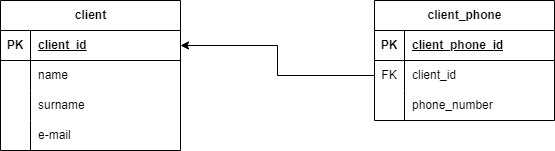

The diagram above was exported from draw.io. Its source (the exported page's mxGraphModel, read from the mxfile embedded in the PNG):
<mxGraphModel dx="1434" dy="782" grid="1" gridSize="10" guides="1" tooltips="1" connect="1" arrows="1" fold="1" page="1" pageScale="1" pageWidth="827" pageHeight="1169" math="0" shadow="0">
  <root>
    <mxCell id="0" />
    <mxCell id="1" parent="0" />
    <mxCell id="lUIeVY4aNrXcMfVQVelG-1" value="client" style="shape=table;startSize=30;container=1;collapsible=1;childLayout=tableLayout;fixedRows=1;rowLines=0;fontStyle=1;align=center;resizeLast=1;html=1;" vertex="1" parent="1">
      <mxGeometry x="40" y="40" width="180" height="150" as="geometry" />
    </mxCell>
    <mxCell id="lUIeVY4aNrXcMfVQVelG-2" value="" style="shape=tableRow;horizontal=0;startSize=0;swimlaneHead=0;swimlaneBody=0;fillColor=none;collapsible=0;dropTarget=0;points=[[0,0.5],[1,0.5]];portConstraint=eastwest;top=0;left=0;right=0;bottom=1;" vertex="1" parent="lUIeVY4aNrXcMfVQVelG-1">
      <mxGeometry y="30" width="180" height="30" as="geometry" />
    </mxCell>
    <mxCell id="lUIeVY4aNrXcMfVQVelG-3" value="PK" style="shape=partialRectangle;connectable=0;fillColor=none;top=0;left=0;bottom=0;right=0;fontStyle=1;overflow=hidden;whiteSpace=wrap;html=1;" vertex="1" parent="lUIeVY4aNrXcMfVQVelG-2">
      <mxGeometry width="30" height="30" as="geometry">
        <mxRectangle width="30" height="30" as="alternateBounds" />
      </mxGeometry>
    </mxCell>
    <mxCell id="lUIeVY4aNrXcMfVQVelG-4" value="client_id" style="shape=partialRectangle;connectable=0;fillColor=none;top=0;left=0;bottom=0;right=0;align=left;spacingLeft=6;fontStyle=5;overflow=hidden;whiteSpace=wrap;html=1;" vertex="1" parent="lUIeVY4aNrXcMfVQVelG-2">
      <mxGeometry x="30" width="150" height="30" as="geometry">
        <mxRectangle width="150" height="30" as="alternateBounds" />
      </mxGeometry>
    </mxCell>
    <mxCell id="lUIeVY4aNrXcMfVQVelG-5" value="" style="shape=tableRow;horizontal=0;startSize=0;swimlaneHead=0;swimlaneBody=0;fillColor=none;collapsible=0;dropTarget=0;points=[[0,0.5],[1,0.5]];portConstraint=eastwest;top=0;left=0;right=0;bottom=0;" vertex="1" parent="lUIeVY4aNrXcMfVQVelG-1">
      <mxGeometry y="60" width="180" height="30" as="geometry" />
    </mxCell>
    <mxCell id="lUIeVY4aNrXcMfVQVelG-6" value="" style="shape=partialRectangle;connectable=0;fillColor=none;top=0;left=0;bottom=0;right=0;editable=1;overflow=hidden;whiteSpace=wrap;html=1;" vertex="1" parent="lUIeVY4aNrXcMfVQVelG-5">
      <mxGeometry width="30" height="30" as="geometry">
        <mxRectangle width="30" height="30" as="alternateBounds" />
      </mxGeometry>
    </mxCell>
    <mxCell id="lUIeVY4aNrXcMfVQVelG-7" value="name" style="shape=partialRectangle;connectable=0;fillColor=none;top=0;left=0;bottom=0;right=0;align=left;spacingLeft=6;overflow=hidden;whiteSpace=wrap;html=1;" vertex="1" parent="lUIeVY4aNrXcMfVQVelG-5">
      <mxGeometry x="30" width="150" height="30" as="geometry">
        <mxRectangle width="150" height="30" as="alternateBounds" />
      </mxGeometry>
    </mxCell>
    <mxCell id="lUIeVY4aNrXcMfVQVelG-8" value="" style="shape=tableRow;horizontal=0;startSize=0;swimlaneHead=0;swimlaneBody=0;fillColor=none;collapsible=0;dropTarget=0;points=[[0,0.5],[1,0.5]];portConstraint=eastwest;top=0;left=0;right=0;bottom=0;" vertex="1" parent="lUIeVY4aNrXcMfVQVelG-1">
      <mxGeometry y="90" width="180" height="30" as="geometry" />
    </mxCell>
    <mxCell id="lUIeVY4aNrXcMfVQVelG-9" value="" style="shape=partialRectangle;connectable=0;fillColor=none;top=0;left=0;bottom=0;right=0;editable=1;overflow=hidden;whiteSpace=wrap;html=1;" vertex="1" parent="lUIeVY4aNrXcMfVQVelG-8">
      <mxGeometry width="30" height="30" as="geometry">
        <mxRectangle width="30" height="30" as="alternateBounds" />
      </mxGeometry>
    </mxCell>
    <mxCell id="lUIeVY4aNrXcMfVQVelG-10" value="surname" style="shape=partialRectangle;connectable=0;fillColor=none;top=0;left=0;bottom=0;right=0;align=left;spacingLeft=6;overflow=hidden;whiteSpace=wrap;html=1;" vertex="1" parent="lUIeVY4aNrXcMfVQVelG-8">
      <mxGeometry x="30" width="150" height="30" as="geometry">
        <mxRectangle width="150" height="30" as="alternateBounds" />
      </mxGeometry>
    </mxCell>
    <mxCell id="lUIeVY4aNrXcMfVQVelG-11" value="" style="shape=tableRow;horizontal=0;startSize=0;swimlaneHead=0;swimlaneBody=0;fillColor=none;collapsible=0;dropTarget=0;points=[[0,0.5],[1,0.5]];portConstraint=eastwest;top=0;left=0;right=0;bottom=0;" vertex="1" parent="lUIeVY4aNrXcMfVQVelG-1">
      <mxGeometry y="120" width="180" height="30" as="geometry" />
    </mxCell>
    <mxCell id="lUIeVY4aNrXcMfVQVelG-12" value="" style="shape=partialRectangle;connectable=0;fillColor=none;top=0;left=0;bottom=0;right=0;editable=1;overflow=hidden;whiteSpace=wrap;html=1;" vertex="1" parent="lUIeVY4aNrXcMfVQVelG-11">
      <mxGeometry width="30" height="30" as="geometry">
        <mxRectangle width="30" height="30" as="alternateBounds" />
      </mxGeometry>
    </mxCell>
    <mxCell id="lUIeVY4aNrXcMfVQVelG-13" value="e-mail&lt;br&gt;" style="shape=partialRectangle;connectable=0;fillColor=none;top=0;left=0;bottom=0;right=0;align=left;spacingLeft=6;overflow=hidden;whiteSpace=wrap;html=1;" vertex="1" parent="lUIeVY4aNrXcMfVQVelG-11">
      <mxGeometry x="30" width="150" height="30" as="geometry">
        <mxRectangle width="150" height="30" as="alternateBounds" />
      </mxGeometry>
    </mxCell>
    <mxCell id="lUIeVY4aNrXcMfVQVelG-14" value="client_phone&lt;br&gt;" style="shape=table;startSize=30;container=1;collapsible=1;childLayout=tableLayout;fixedRows=1;rowLines=0;fontStyle=1;align=center;resizeLast=1;html=1;" vertex="1" parent="1">
      <mxGeometry x="414" y="40" width="180" height="120" as="geometry" />
    </mxCell>
    <mxCell id="lUIeVY4aNrXcMfVQVelG-15" value="" style="shape=tableRow;horizontal=0;startSize=0;swimlaneHead=0;swimlaneBody=0;fillColor=none;collapsible=0;dropTarget=0;points=[[0,0.5],[1,0.5]];portConstraint=eastwest;top=0;left=0;right=0;bottom=1;" vertex="1" parent="lUIeVY4aNrXcMfVQVelG-14">
      <mxGeometry y="30" width="180" height="30" as="geometry" />
    </mxCell>
    <mxCell id="lUIeVY4aNrXcMfVQVelG-16" value="PK" style="shape=partialRectangle;connectable=0;fillColor=none;top=0;left=0;bottom=0;right=0;fontStyle=1;overflow=hidden;whiteSpace=wrap;html=1;" vertex="1" parent="lUIeVY4aNrXcMfVQVelG-15">
      <mxGeometry width="30" height="30" as="geometry">
        <mxRectangle width="30" height="30" as="alternateBounds" />
      </mxGeometry>
    </mxCell>
    <mxCell id="lUIeVY4aNrXcMfVQVelG-17" value="client_phone_id" style="shape=partialRectangle;connectable=0;fillColor=none;top=0;left=0;bottom=0;right=0;align=left;spacingLeft=6;fontStyle=5;overflow=hidden;whiteSpace=wrap;html=1;" vertex="1" parent="lUIeVY4aNrXcMfVQVelG-15">
      <mxGeometry x="30" width="150" height="30" as="geometry">
        <mxRectangle width="150" height="30" as="alternateBounds" />
      </mxGeometry>
    </mxCell>
    <mxCell id="lUIeVY4aNrXcMfVQVelG-18" value="" style="shape=tableRow;horizontal=0;startSize=0;swimlaneHead=0;swimlaneBody=0;fillColor=none;collapsible=0;dropTarget=0;points=[[0,0.5],[1,0.5]];portConstraint=eastwest;top=0;left=0;right=0;bottom=0;" vertex="1" parent="lUIeVY4aNrXcMfVQVelG-14">
      <mxGeometry y="60" width="180" height="30" as="geometry" />
    </mxCell>
    <mxCell id="lUIeVY4aNrXcMfVQVelG-19" value="FK&lt;br&gt;" style="shape=partialRectangle;connectable=0;fillColor=none;top=0;left=0;bottom=0;right=0;editable=1;overflow=hidden;whiteSpace=wrap;html=1;" vertex="1" parent="lUIeVY4aNrXcMfVQVelG-18">
      <mxGeometry width="30" height="30" as="geometry">
        <mxRectangle width="30" height="30" as="alternateBounds" />
      </mxGeometry>
    </mxCell>
    <mxCell id="lUIeVY4aNrXcMfVQVelG-20" value="client_id" style="shape=partialRectangle;connectable=0;fillColor=none;top=0;left=0;bottom=0;right=0;align=left;spacingLeft=6;overflow=hidden;whiteSpace=wrap;html=1;" vertex="1" parent="lUIeVY4aNrXcMfVQVelG-18">
      <mxGeometry x="30" width="150" height="30" as="geometry">
        <mxRectangle width="150" height="30" as="alternateBounds" />
      </mxGeometry>
    </mxCell>
    <mxCell id="lUIeVY4aNrXcMfVQVelG-21" value="" style="shape=tableRow;horizontal=0;startSize=0;swimlaneHead=0;swimlaneBody=0;fillColor=none;collapsible=0;dropTarget=0;points=[[0,0.5],[1,0.5]];portConstraint=eastwest;top=0;left=0;right=0;bottom=0;" vertex="1" parent="lUIeVY4aNrXcMfVQVelG-14">
      <mxGeometry y="90" width="180" height="30" as="geometry" />
    </mxCell>
    <mxCell id="lUIeVY4aNrXcMfVQVelG-22" value="" style="shape=partialRectangle;connectable=0;fillColor=none;top=0;left=0;bottom=0;right=0;editable=1;overflow=hidden;whiteSpace=wrap;html=1;" vertex="1" parent="lUIeVY4aNrXcMfVQVelG-21">
      <mxGeometry width="30" height="30" as="geometry">
        <mxRectangle width="30" height="30" as="alternateBounds" />
      </mxGeometry>
    </mxCell>
    <mxCell id="lUIeVY4aNrXcMfVQVelG-23" value="phone_number&lt;br&gt;" style="shape=partialRectangle;connectable=0;fillColor=none;top=0;left=0;bottom=0;right=0;align=left;spacingLeft=6;overflow=hidden;whiteSpace=wrap;html=1;" vertex="1" parent="lUIeVY4aNrXcMfVQVelG-21">
      <mxGeometry x="30" width="150" height="30" as="geometry">
        <mxRectangle width="150" height="30" as="alternateBounds" />
      </mxGeometry>
    </mxCell>
    <mxCell id="lUIeVY4aNrXcMfVQVelG-27" style="edgeStyle=orthogonalEdgeStyle;rounded=0;orthogonalLoop=1;jettySize=auto;html=1;exitX=0;exitY=0.5;exitDx=0;exitDy=0;entryX=1;entryY=0.5;entryDx=0;entryDy=0;" edge="1" parent="1" source="lUIeVY4aNrXcMfVQVelG-18" target="lUIeVY4aNrXcMfVQVelG-2">
      <mxGeometry relative="1" as="geometry" />
    </mxCell>
  </root>
</mxGraphModel>